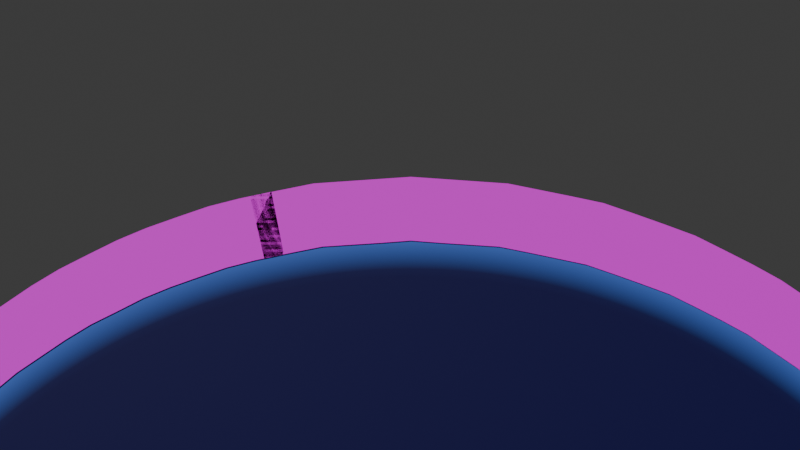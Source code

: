 # Source: water.blend  (saved by Blender 5.0.119; exported with 4.5.12 LTS)
import bpy
from mathutils import Matrix  # noqa: F401  (used for matrix-valued properties, if any)

bpy.ops.wm.read_factory_settings(use_empty=True)
scene = bpy.context.scene
scene.name = 'Scene'

# ---- collections
col_collection = bpy.data.collections.new('Collection'); scene.collection.children.link(col_collection)

# ---- images (referenced by path relative to the original .blend; pixels are not part of the script)
import os
ASSET_DIR = os.environ.get("B2B_ASSET_DIR", "")  # directory of the original .blend (textures are referenced by path, not embedded)
HERE = os.path.dirname(os.path.abspath(__file__))  # packed textures are extracted next to this script under _unpacked/

def load_image(name, relpath, width, height, colorspace="sRGB"):
    """Load a texture the original file referenced (path relative to the .blend, or extracted next to this script)."""
    p = next((c for c in (os.path.join(HERE, relpath), os.path.join(ASSET_DIR, relpath)) if relpath and os.path.exists(c)), "")
    if p:
        img = bpy.data.images.load(p, check_existing=True)
        img.name = name
    else:  # same state as the original file: an image datablock whose file is absent (Cycles renders it pink)
        img = bpy.data.images.new(name, width, height)
        img.source = "FILE"
        img.filepath = "//" + (relpath or name)
    img.colorspace_settings.name = colorspace
    return img
img_water_png = load_image('water.png', 'images/water.png', 1024, 1024, 'sRGB')

# ---- materials (node trees are filled in below, after node groups)
mat_material_001 = bpy.data.materials.new('Material.001')
mat_material_002 = bpy.data.materials.new('Material.002')

# ---- material node trees
mat_material_001.use_nodes = True; mat_material_001.node_tree.nodes.clear()
_N = mat_material_001.node_tree.nodes; _L = mat_material_001.node_tree.links
n0 = _N.new('ShaderNodeBsdfPrincipled'); n0.name = 'Principled BSDF'; n0.location = (224, 99)
n1 = _N.new('ShaderNodeOutputMaterial'); n1.name = 'Material Output'; n1.location = (624, 99)
n2 = _N.new('ShaderNodeTexImage'); n2.name = 'Image Texture'; n2.location = (-480, 60)
n2.image = img_water_png
n3 = _N.new('ShaderNodeMapping'); n3.name = 'Mapping'; n3.location = (-660, 60)
n4 = _N.new('ShaderNodeTexCoord'); n4.name = 'Texture Coordinate'; n4.location = (-840, 60)
n5 = _N.new('ShaderNodeMath'); n5.name = 'Math'; n5.location = (-144, -25)
n5.operation = 'FLOOR'
n6 = _N.new('ShaderNodeInvert'); n6.name = 'Invert Color'; n6.location = (36, -22)
_L.new(n2.outputs[0], n0.inputs[0])
_L.new(n3.outputs[0], n2.inputs[0])
_L.new(n4.outputs[2], n3.inputs[0])
_L.new(n2.outputs[0], n5.inputs[0])
_L.new(n5.outputs[0], n6.inputs[1])
_L.new(n6.outputs[0], n0.inputs[4])
_L.new(n0.outputs[0], n1.inputs[0])
n1.is_active_output = True
mat_material_002.use_nodes = True; mat_material_002.node_tree.nodes.clear()
_N = mat_material_002.node_tree.nodes; _L = mat_material_002.node_tree.links
n0 = _N.new('ShaderNodeBsdfPrincipled'); n0.name = 'Principled BSDF'; n0.location = (-200, 100)
n1 = _N.new('ShaderNodeOutputMaterial'); n1.name = 'Material Output'; n1.location = (294, 100)
n2 = _N.new('ShaderNodeTexGradient'); n2.name = 'Gradient Texture'; n2.location = (-857, -115)
n2.gradient_type = 'SPHERICAL'
n3 = _N.new('ShaderNodeMapping'); n3.name = 'Mapping'; n3.location = (-1234, -197)
n3.inputs[1].default_value = (-0.5, -0.5, 0.0)
n4 = _N.new('ShaderNodeTexCoord'); n4.name = 'Texture Coordinate'; n4.location = (-1438, -219)
n5 = _N.new('ShaderNodeValToRGB'); n5.name = 'Color Ramp'; n5.location = (-665, -79)
n5.color_ramp.interpolation = 'CONSTANT'
while len(n5.color_ramp.elements) > 1: n5.color_ramp.elements.remove(n5.color_ramp.elements[-1])
n5.color_ramp.elements[0].position = 0.6182; n5.color_ramp.elements[0].color = (0.0, 0.0, 0.0, 1.0)
_e = n5.color_ramp.elements.new(0.6582); _e.color = (1.0, 1.0, 1.0, 1.0)
n6 = _N.new('ShaderNodeVectorMath'); n6.name = 'Vector Math'; n6.location = (-1036, -191)
n6.operation = 'SCALE'
n6.inputs[3].default_value = 0.74
n7 = _N.new('ShaderNodeInvert'); n7.name = 'Invert Color'; n7.location = (-389, -162)
n8 = _N.new('ShaderNodeValToRGB'); n8.name = 'Color Ramp.001'; n8.location = (-715, 177)
while len(n8.color_ramp.elements) > 1: n8.color_ramp.elements.remove(n8.color_ramp.elements[-1])
n8.color_ramp.elements[0].position = 0.6618; n8.color_ramp.elements[0].color = (0.07421, 0.2016, 0.7605, 1.0)
_e = n8.color_ramp.elements.new(0.68); _e.color = (0.003526, 0.002323, 0.07164, 1.0)
_L.new(n6.outputs[0], n2.inputs[0])
_L.new(n4.outputs[2], n3.inputs[0])
_L.new(n2.outputs[0], n5.inputs[0])
_L.new(n3.outputs[0], n6.inputs[0])
_L.new(n5.outputs[0], n0.inputs[4])
_L.new(n2.outputs[0], n8.inputs[0])
_L.new(n8.outputs[0], n0.inputs[0])
_L.new(n0.outputs[0], n1.inputs[0])
n1.is_active_output = True

# ---- world
world_world = bpy.data.worlds.new('World'); scene.world = world_world
world_world.use_nodes = True; world_world.node_tree.nodes.clear()
_N = world_world.node_tree.nodes; _L = world_world.node_tree.links
n0 = _N.new('ShaderNodeOutputWorld'); n0.name = 'World Output'; n0.location = (200, 100)
n1 = _N.new('ShaderNodeBackground'); n1.name = 'Background'; n1.location = (-200, 100)
n1.inputs[0].default_value = (0.05088, 0.05088, 0.05088, 1.0)
_L.new(n1.outputs[0], n0.inputs[0])
n0.is_active_output = True
world_world.color = (0.05088, 0.05088, 0.05088)
world_world.sun_shadow_jitter_overblur = 0.0

# ---- cameras
cam_camera_001 = bpy.data.cameras.new('Camera.001')
cam_camera_001.passepartout_alpha = 1.0
cam_camera_001.lens = 85.0

# ---- meshes
me_plane = bpy.data.meshes.new('Plane')
me_plane.from_pydata([(0.9782, -20.02, 4.011e-09), (-0.9782, -20.02, 2.674e-10), (1.073, -21.97, -4.011e-09), (-1.073, -21.97, -2.674e-10), (0.7848, -20.21, -1.203e-09), (0.5914, -20.39, 2.938e-08), (0.3942, -20.45, -2.975e-09), (0.1971, -20.51, -1.742e-09), (-7.189e-08, -20.58, -3.026e-15), (-0.1971, -20.51, -5.432e-10), (-0.3942, -20.45, -2.173e-09), (-0.5914, -20.39, 2.373e-09), (-0.7848, -20.21, -8.023e-10), (-0.8606, -22.17, 8.023e-10), (-0.6482, -22.37, -2.373e-09), (-0.4321, -22.44, 2.173e-09), (-0.2161, -22.51, 5.432e-10), (7.17e-08, -22.58, 3.026e-15), (0.2161, -22.51, 1.742e-09), (0.4321, -22.44, 2.975e-09), (0.6482, -22.37, -2.938e-08), (0.8606, -22.17, 1.203e-09), (-0.9782, -20.02, 2.674e-10), (-2.74, -16.03, 4.279e-09), (-1.073, -21.97, -2.674e-10), (-3.006, -17.59, -4.279e-09), (-1.171, -19.83, -4.011e-10), (-1.358, -19.53, -3.477e-09), (-1.544, -19.22, -2.407e-09), (-1.729, -18.9, -2.674e-10), (-1.906, -18.49, -1.605e-09), (-2.082, -18.07, -2.674e-09), (-2.255, -17.63, -3.744e-09), (-2.419, -17.11, -5.349e-10), (-2.582, -16.59, 1.07e-09), (-2.834, -18.2, -1.07e-09), (-2.655, -18.77, 5.349e-10), (-2.475, -19.34, 3.744e-09), (-2.285, -19.83, 2.674e-09), (-2.091, -20.29, 1.605e-09), (-1.898, -20.74, 2.674e-10), (-1.695, -21.09, 3.209e-09), (-1.49, -21.43, 3.477e-09), (-1.285, -21.76, 4.011e-10), (-2.74, -16.03, 4.279e-09), (-3.951, -8.811, -4.279e-09), (-3.006, -17.59, -4.279e-09), (-4.336, -9.669, 4.279e-09), (-2.888, -15.42, 3.209e-09), (-3.036, -14.8, 0.0), (-3.174, -14.14, -1.07e-09), (-3.304, -13.44, -4.279e-09), (-3.435, -12.75, 0.0), (-3.551, -12.0, -2.139e-09), (-3.661, -11.23, 0.0), (-3.772, -10.46, 0.0), (-3.862, -9.639, -4.279e-09), (-4.238, -10.58, 4.279e-09), (-4.138, -11.48, 0.0), (-4.017, -12.33, 0.0), (-3.896, -13.17, 2.139e-09), (-3.769, -13.99, 0.0), (-3.626, -14.76, 4.279e-09), (-3.483, -15.52, 1.07e-09), (-3.332, -16.24, 0.0), (-3.169, -16.92, -3.209e-09), (-3.951, -8.811, -4.279e-09), (-4.379, 0.1565, 8.558e-09), (-4.336, -9.669, 4.279e-09), (-4.805, 0.1715, -8.558e-09), (-4.039, -7.981, 0.0), (-4.104, -7.105, 2.139e-09), (-4.168, -6.229, 0.0), (-4.23, -5.35, 0.0), (-4.269, -4.441, -4.279e-09), (-4.309, -3.533, 4.279e-09), (-4.344, -2.621, -4.279e-09), (-4.357, -1.695, 8.558e-09), (-4.37, -0.7693, 0.0), (-4.796, -0.8434, 0.0), (-4.781, -1.858, -8.558e-09), (-4.766, -2.873, 4.279e-09), (-4.728, -3.874, -4.279e-09), (-4.685, -4.871, 4.279e-09), (-4.641, -5.868, 0.0), (-4.574, -6.835, 0.0), (-4.503, -7.796, -2.139e-09), (-4.432, -8.757, 0.0), (-4.379, 0.1565, 8.558e-09), (-3.921, 9.091, 0.0), (-4.805, 0.1715, -8.558e-09), (-4.303, 9.977, 0.0), (-4.365, 1.082, 0.0), (-4.352, 2.008, 1.284e-08), (-4.335, 2.931, 1.284e-08), (-4.295, 3.84, 8.558e-09), (-4.256, 4.748, 0.0), (-4.211, 5.65, 1.712e-08), (-4.146, 6.525, 4.279e-09), (-4.082, 7.401, 0.0), (-4.01, 8.262, 0.0), (-4.4, 9.066, 0.0), (-4.479, 8.121, 0.0), (-4.55, 7.16, -4.279e-09), (-4.621, 6.198, -1.712e-08), (-4.67, 5.208, 0.0), (-4.714, 4.211, -8.558e-09), (-4.757, 3.213, -1.284e-08), (-4.776, 2.201, -1.284e-08), (-4.791, 1.186, 0.0), (-3.921, 9.091, 0.0), (-2.69, 16.24, 0.0), (-4.303, 9.977, 0.0), (-2.951, 17.81, 0.0), (-3.833, 9.92, 0.0), (-3.734, 10.72, 0.0), (-3.624, 11.49, 0.0), (-3.513, 12.26, 0.0), (-3.391, 12.98, 0.0), (-3.26, 13.68, 0.0), (-3.13, 14.38, 0.0), (-2.986, 15.01, 0.0), (-2.838, 15.62, 0.0), (-3.114, 17.14, 0.0), (-3.277, 16.47, 0.0), (-3.434, 15.78, 0.0), (-3.578, 15.01, 0.0), (-3.721, 14.25, 0.0), (-3.855, 13.45, 0.0), (-3.976, 12.61, 0.0), (-4.097, 11.77, 0.0), (-4.205, 10.89, 0.0), (-2.69, 16.24, 0.0), (-0.9129, 20.08, 0.0), (-2.951, 17.81, 0.0), (-1.001, 22.04, 0.0), (-2.527, 16.76, 0.0), (-2.363, 17.28, 0.0), (-2.199, 17.8, 0.0), (-2.023, 18.21, 0.0), (-1.846, 18.63, 0.0), (-1.668, 19.02, 0.0), (-1.481, 19.32, 0.0), (-1.295, 19.63, 0.0), (-1.106, 19.9, 0.0), (-1.213, 21.83, 0.0), (-1.421, 21.54, 0.0), (-1.625, 21.21, 0.0), (-1.83, 20.87, 0.0), (-2.026, 20.44, 0.0), (-2.22, 19.98, 0.0), (-2.413, 19.52, 0.0), (-2.594, 18.96, 0.0), (-2.773, 18.39, 0.0), (-0.9129, 20.08, 0.0), (1.044, 19.96, 0.0), (-1.001, 22.04, 0.0), (1.145, 21.9, 0.0), (-0.7195, 20.27, 0.0), (-0.5248, 20.41, 0.0), (-0.3276, 20.47, 0.0), (-0.1305, 20.54, 0.0), (0.06663, 20.56, 0.0), (0.2637, 20.49, 0.0), (0.4609, 20.43, 0.0), (0.6568, 20.33, 0.0), (0.8502, 20.14, 0.0), (0.9324, 22.1, 0.0), (0.72, 22.31, 0.0), (0.5052, 22.42, 0.0), (0.2891, 22.49, 0.0), (0.07304, 22.56, 0.0), (-0.143, 22.53, 0.0), (-0.3591, 22.47, 0.0), (-0.5752, 22.4, 0.0), (-0.7889, 22.24, 0.0), (1.044, 19.96, 0.0), (2.79, 15.82, 0.0), (1.145, 21.9, 0.0), (3.061, 17.36, 0.0), (1.234, 19.73, 0.0), (1.421, 19.42, 0.0), (1.607, 19.12, 0.0), (1.789, 18.76, 0.0), (1.965, 18.34, 0.0), (2.142, 17.93, 0.0), (2.311, 17.45, 0.0), (2.474, 16.93, 0.0), (2.638, 16.41, 0.0), (2.895, 18.01, 0.0), (2.715, 18.58, 0.0), (2.536, 19.15, 0.0), (2.351, 19.67, 0.0), (2.157, 20.13, 0.0), (1.963, 20.59, 0.0), (1.764, 20.98, 0.0), (1.559, 21.31, 0.0), (1.354, 21.65, 0.0), (2.79, 15.82, 8.558e-09), (3.981, 8.531, 0.0), (3.061, 17.36, -8.558e-09), (4.368, 9.361, 0.0), (2.938, 15.21, 0.0), (3.086, 14.6, 0.0), (3.218, 13.91, 0.0), (3.348, 13.21, 8.558e-09), (3.478, 12.51, 1.712e-08), (3.588, 11.74, -8.558e-09), (3.698, 10.97, 2.567e-08), (3.804, 10.19, 0.0), (3.892, 9.359, 0.0), (4.271, 10.27, 0.0), (4.174, 11.18, 0.0), (4.058, 12.04, -2.567e-08), (3.937, 12.88, 8.558e-09), (3.815, 13.73, -1.712e-08), (3.674, 14.5, -8.558e-09), (3.531, 15.26, 0.0), (3.386, 16.02, 0.0), (3.224, 16.69, 0.0), (3.981, 8.531, 8.558e-09), (4.374, -0.4694, 1.284e-08), (4.368, 9.361, -8.558e-09), (4.8, -0.5146, -1.284e-08), (4.061, 7.685, 8.558e-09), (4.125, 6.809, 0.0), (4.19, 5.933, -4.279e-09), (4.243, 5.042, 4.279e-09), (4.283, 4.134, 1.712e-08), (4.322, 3.226, 8.558e-09), (4.348, 2.308, 1.284e-08), (4.361, 1.382, -4.279e-09), (4.375, 0.4564, 1.284e-08), (4.8, 0.5003, -1.284e-08), (4.786, 1.515, 4.279e-09), (4.771, 2.53, -1.284e-08), (4.743, 3.536, -8.558e-09), (4.7, 4.534, -1.712e-08), (4.656, 5.531, -4.279e-09), (4.598, 6.509, 4.279e-09), (4.527, 7.471, 0.0), (4.456, 8.432, -8.558e-09), (4.374, -0.4694, 4.279e-09), (3.891, -9.371, 2.139e-08), (4.8, -0.5146, -4.279e-09), (4.27, -10.28, -2.139e-08), (4.361, -1.395, 4.279e-09), (4.348, -2.321, 1.284e-08), (4.322, -3.238, 1.712e-08), (4.282, -4.147, 2.139e-08), (4.243, -5.055, 8.558e-09), (4.189, -5.946, 2.139e-08), (4.124, -6.821, 2.781e-08), (4.06, -7.697, 4.279e-09), (3.98, -8.542, 1.712e-08), (4.367, -9.374, -1.712e-08), (4.455, -8.446, -4.279e-09), (4.526, -7.485, -2.781e-08), (4.597, -6.523, -2.139e-08), (4.656, -5.545, -8.558e-09), (4.699, -4.548, -2.139e-08), (4.742, -3.55, -1.712e-08), (4.771, -2.544, -1.284e-08), (4.786, -1.529, -4.279e-09), (3.891, -9.371, 2.139e-08), (2.636, -16.42, 0.0), (4.27, -10.28, -2.139e-08), (2.892, -18.02, 0.0), (3.803, -10.2, 1.712e-08), (3.697, -10.98, 0.0), (3.586, -11.75, 6.418e-09), (3.476, -12.52, 2.139e-08), (3.347, -13.22, 0.0), (3.216, -13.92, -4.279e-09), (3.084, -14.61, 1.07e-09), (2.936, -15.22, -1.07e-09), (2.788, -15.83, -2.139e-09), (3.059, -17.37, 2.139e-09), (3.222, -16.7, 1.07e-09), (3.384, -16.03, -1.07e-09), (3.529, -15.27, 4.279e-09), (3.672, -14.51, 0.0), (3.814, -13.74, -2.139e-08), (3.935, -12.9, -6.418e-09), (4.057, -12.05, 0.0), (4.172, -11.19, -1.712e-08), (2.636, -16.42, 2.139e-09), (0.8475, -20.15, 6.017e-10), (2.892, -18.02, -2.139e-09), (0.9294, -22.11, -6.017e-10), (2.472, -16.94, 4.279e-09), (2.308, -17.46, -2.139e-09), (2.139, -17.94, -2.674e-09), (1.963, -18.35, -1.07e-09), (1.787, -18.77, -3.744e-09), (1.605, -19.12, 0.0), (1.418, -19.43, 3.477e-09), (1.232, -19.73, -4.011e-10), (1.041, -19.96, -1.203e-09), (1.142, -21.9, 1.203e-09), (1.351, -21.65, 4.011e-10), (1.556, -21.32, -3.477e-09), (1.761, -20.98, 0.0), (1.96, -20.59, 3.744e-09), (2.154, -20.14, 1.07e-09), (2.348, -19.68, 2.674e-09), (2.533, -19.16, 2.139e-09), (2.713, -18.59, -4.279e-09)], [], [(12, 1, 3, 13), (0, 4, 21, 2), (4, 5, 20, 21), (5, 6, 19, 20), (6, 7, 18, 19), (7, 8, 17, 18), (8, 9, 16, 17), (9, 10, 15, 16), (10, 11, 14, 15), (11, 12, 13, 14), (34, 23, 25, 35), (22, 26, 43, 24), (26, 27, 42, 43), (27, 28, 41, 42), (28, 29, 40, 41), (29, 30, 39, 40), (30, 31, 38, 39), (31, 32, 37, 38), (32, 33, 36, 37), (33, 34, 35, 36), (56, 45, 47, 57), (44, 48, 65, 46), (48, 49, 64, 65), (49, 50, 63, 64), (50, 51, 62, 63), (51, 52, 61, 62), (52, 53, 60, 61), (53, 54, 59, 60), (54, 55, 58, 59), (55, 56, 57, 58), (78, 67, 69, 79), (66, 70, 87, 68), (70, 71, 86, 87), (71, 72, 85, 86), (72, 73, 84, 85), (73, 74, 83, 84), (74, 75, 82, 83), (75, 76, 81, 82), (76, 77, 80, 81), (77, 78, 79, 80), (100, 89, 91, 101), (88, 92, 109, 90), (92, 93, 108, 109), (93, 94, 107, 108), (94, 95, 106, 107), (95, 96, 105, 106), (96, 97, 104, 105), (97, 98, 103, 104), (98, 99, 102, 103), (99, 100, 101, 102), (122, 111, 113, 123), (110, 114, 131, 112), (114, 115, 130, 131), (115, 116, 129, 130), (116, 117, 128, 129), (117, 118, 127, 128), (118, 119, 126, 127), (119, 120, 125, 126), (120, 121, 124, 125), (121, 122, 123, 124), (144, 133, 135, 145), (132, 136, 153, 134), (136, 137, 152, 153), (137, 138, 151, 152), (138, 139, 150, 151), (139, 140, 149, 150), (140, 141, 148, 149), (141, 142, 147, 148), (142, 143, 146, 147), (143, 144, 145, 146), (166, 155, 157, 167), (154, 158, 175, 156), (158, 159, 174, 175), (159, 160, 173, 174), (160, 161, 172, 173), (161, 162, 171, 172), (162, 163, 170, 171), (163, 164, 169, 170), (164, 165, 168, 169), (165, 166, 167, 168), (188, 177, 179, 189), (176, 180, 197, 178), (180, 181, 196, 197), (181, 182, 195, 196), (182, 183, 194, 195), (183, 184, 193, 194), (184, 185, 192, 193), (185, 186, 191, 192), (186, 187, 190, 191), (187, 188, 189, 190), (210, 199, 201, 211), (198, 202, 219, 200), (202, 203, 218, 219), (203, 204, 217, 218), (204, 205, 216, 217), (205, 206, 215, 216), (206, 207, 214, 215), (207, 208, 213, 214), (208, 209, 212, 213), (209, 210, 211, 212), (232, 221, 223, 233), (220, 224, 241, 222), (224, 225, 240, 241), (225, 226, 239, 240), (226, 227, 238, 239), (227, 228, 237, 238), (228, 229, 236, 237), (229, 230, 235, 236), (230, 231, 234, 235), (231, 232, 233, 234), (254, 243, 245, 255), (242, 246, 263, 244), (246, 247, 262, 263), (247, 248, 261, 262), (248, 249, 260, 261), (249, 250, 259, 260), (250, 251, 258, 259), (251, 252, 257, 258), (252, 253, 256, 257), (253, 254, 255, 256), (276, 265, 267, 277), (264, 268, 285, 266), (268, 269, 284, 285), (269, 270, 283, 284), (270, 271, 282, 283), (271, 272, 281, 282), (272, 273, 280, 281), (273, 274, 279, 280), (274, 275, 278, 279), (275, 276, 277, 278), (298, 287, 289, 299), (286, 290, 307, 288), (290, 291, 306, 307), (291, 292, 305, 306), (292, 293, 304, 305), (293, 294, 303, 304), (294, 295, 302, 303), (295, 296, 301, 302), (296, 297, 300, 301), (297, 298, 299, 300)])
_uv = me_plane.uv_layers.new(name='UVMap')
_uv.uv.foreach_set('vector', [0.901, 0.0, 1.001, 0.0, 1.001, 1.0, 0.901, 1.0, -0.001304, 0.0, 0.09896, 0.0, 0.09896, 1.0, -0.001304, 1.0, 0.09896, 0.0, 0.1992, 0.0, 0.1992, 1.0, 0.09896, 1.0, 0.1992, 0.0, 0.2995, 0.0, 0.2995, 1.0, 0.1992, 1.0, 0.2995, 0.0, 0.3997, 0.0, 0.3997, 1.0, 0.2995, 1.0, 0.3997, 0.0, 0.5, 0.0, 0.5, 1.0, 0.3997, 1.0, 0.5, 0.0, 0.6003, 0.0, 0.6003, 1.0, 0.5, 1.0, 0.6003, 0.0, 0.7005, 0.0, 0.7005, 1.0, 0.6003, 1.0, 0.7005, 0.0, 0.8008, 0.0, 0.8008, 1.0, 0.7005, 1.0, 0.8008, 0.0, 0.901, 0.0, 0.901, 1.0, 0.8008, 1.0, 0.901, 0.0, 1.001, 0.0, 1.001, 1.0, 0.901, 1.0, -0.001304, 0.0, 0.09896, 0.0, 0.09896, 1.0, -0.001304, 1.0, 0.09896, 0.0, 0.1992, 0.0, 0.1992, 1.0, 0.09896, 1.0, 0.1992, 0.0, 0.2995, 0.0, 0.2995, 1.0, 0.1992, 1.0, 0.2995, 0.0, 0.3997, 0.0, 0.3997, 1.0, 0.2995, 1.0, 0.3997, 0.0, 0.5, 0.0, 0.5, 1.0, 0.3997, 1.0, 0.5, 0.0, 0.6003, 0.0, 0.6003, 1.0, 0.5, 1.0, 0.6003, 0.0, 0.7005, 0.0, 0.7005, 1.0, 0.6003, 1.0, 0.7005, 0.0, 0.8008, 0.0, 0.8008, 1.0, 0.7005, 1.0, 0.8008, 0.0, 0.901, 0.0, 0.901, 1.0, 0.8008, 1.0, 0.901, 0.0, 1.001, 0.0, 1.001, 1.0, 0.901, 1.0, -0.001304, 0.0, 0.09896, 0.0, 0.09896, 1.0, -0.001304, 1.0, 0.09896, 0.0, 0.1992, 0.0, 0.1992, 1.0, 0.09896, 1.0, 0.1992, 0.0, 0.2995, 0.0, 0.2995, 1.0, 0.1992, 1.0, 0.2995, 0.0, 0.3997, 0.0, 0.3997, 1.0, 0.2995, 1.0, 0.3997, 0.0, 0.5, 0.0, 0.5, 1.0, 0.3997, 1.0, 0.5, 0.0, 0.6003, 0.0, 0.6003, 1.0, 0.5, 1.0, 0.6003, 0.0, 0.7005, 0.0, 0.7005, 1.0, 0.6003, 1.0, 0.7005, 0.0, 0.8008, 0.0, 0.8008, 1.0, 0.7005, 1.0, 0.8008, 0.0, 0.901, 0.0, 0.901, 1.0, 0.8008, 1.0, 0.901, 0.0, 1.001, 0.0, 1.001, 1.0, 0.901, 1.0, -0.001304, 0.0, 0.09896, 0.0, 0.09896, 1.0, -0.001304, 1.0, 0.09896, 0.0, 0.1992, 0.0, 0.1992, 1.0, 0.09896, 1.0, 0.1992, 0.0, 0.2995, 0.0, 0.2995, 1.0, 0.1992, 1.0, 0.2995, 0.0, 0.3997, 0.0, 0.3997, 1.0, 0.2995, 1.0, 0.3997, 0.0, 0.5, 0.0, 0.5, 1.0, 0.3997, 1.0, 0.5, 0.0, 0.6003, 0.0, 0.6003, 1.0, 0.5, 1.0, 0.6003, 0.0, 0.7005, 0.0, 0.7005, 1.0, 0.6003, 1.0, 0.7005, 0.0, 0.8008, 0.0, 0.8008, 1.0, 0.7005, 1.0, 0.8008, 0.0, 0.901, 0.0, 0.901, 1.0, 0.8008, 1.0, 0.901, 0.0, 1.001, 0.0, 1.001, 1.0, 0.901, 1.0, -0.001304, 0.0, 0.09896, 0.0, 0.09896, 1.0, -0.001304, 1.0, 0.09896, 0.0, 0.1992, 0.0, 0.1992, 1.0, 0.09896, 1.0, 0.1992, 0.0, 0.2995, 0.0, 0.2995, 1.0, 0.1992, 1.0, 0.2995, 0.0, 0.3997, 0.0, 0.3997, 1.0, 0.2995, 1.0, 0.3997, 0.0, 0.5, 0.0, 0.5, 1.0, 0.3997, 1.0, 0.5, 0.0, 0.6003, 0.0, 0.6003, 1.0, 0.5, 1.0, 0.6003, 0.0, 0.7005, 0.0, 0.7005, 1.0, 0.6003, 1.0, 0.7005, 0.0, 0.8008, 0.0, 0.8008, 1.0, 0.7005, 1.0, 0.8008, 0.0, 0.901, 0.0, 0.901, 1.0, 0.8008, 1.0, 0.901, 0.0, 1.001, 0.0, 1.001, 1.0, 0.901, 1.0, -0.001304, 0.0, 0.09896, 0.0, 0.09896, 1.0, -0.001304, 1.0, 0.09896, 0.0, 0.1992, 0.0, 0.1992, 1.0, 0.09896, 1.0, 0.1992, 0.0, 0.2995, 0.0, 0.2995, 1.0, 0.1992, 1.0, 0.2995, 0.0, 0.3997, 0.0, 0.3997, 1.0, 0.2995, 1.0, 0.3997, 0.0, 0.5, 0.0, 0.5, 1.0, 0.3997, 1.0, 0.5, 0.0, 0.6003, 0.0, 0.6003, 1.0, 0.5, 1.0, 0.6003, 0.0, 0.7005, 0.0, 0.7005, 1.0, 0.6003, 1.0, 0.7005, 0.0, 0.8008, 0.0, 0.8008, 1.0, 0.7005, 1.0, 0.8008, 0.0, 0.901, 0.0, 0.901, 1.0, 0.8008, 1.0, 0.901, 0.0, 1.001, 0.0, 1.001, 1.0, 0.901, 1.0, -0.001304, 0.0, 0.09896, 0.0, 0.09896, 1.0, -0.001304, 1.0, 0.09896, 0.0, 0.1992, 0.0, 0.1992, 1.0, 0.09896, 1.0, 0.1992, 0.0, 0.2995, 0.0, 0.2995, 1.0, 0.1992, 1.0, 0.2995, 0.0, 0.3997, 0.0, 0.3997, 1.0, 0.2995, 1.0, 0.3997, 0.0, 0.5, 0.0, 0.5, 1.0, 0.3997, 1.0, 0.5, 0.0, 0.6003, 0.0, 0.6003, 1.0, 0.5, 1.0, 0.6003, 0.0, 0.7005, 0.0, 0.7005, 1.0, 0.6003, 1.0, 0.7005, 0.0, 0.8008, 0.0, 0.8008, 1.0, 0.7005, 1.0, 0.8008, 0.0, 0.901, 0.0, 0.901, 1.0, 0.8008, 1.0, 0.901, 0.0, 1.001, 0.0, 1.001, 1.0, 0.901, 1.0, -0.001304, 0.0, 0.09896, 0.0, 0.09896, 1.0, -0.001304, 1.0, 0.09896, 0.0, 0.1992, 0.0, 0.1992, 1.0, 0.09896, 1.0, 0.1992, 0.0, 0.2995, 0.0, 0.2995, 1.0, 0.1992, 1.0, 0.2995, 0.0, 0.3997, 0.0, 0.3997, 1.0, 0.2995, 1.0, 0.3997, 0.0, 0.5, 0.0, 0.5, 1.0, 0.3997, 1.0, 0.5, 0.0, 0.6003, 0.0, 0.6003, 1.0, 0.5, 1.0, 0.6003, 0.0, 0.7005, 0.0, 0.7005, 1.0, 0.6003, 1.0, 0.7005, 0.0, 0.8008, 0.0, 0.8008, 1.0, 0.7005, 1.0, 0.8008, 0.0, 0.901, 0.0, 0.901, 1.0, 0.8008, 1.0, 0.901, 0.0, 1.001, 0.0, 1.001, 1.0, 0.901, 1.0, -0.001304, 0.0, 0.09896, 0.0, 0.09896, 1.0, -0.001304, 1.0, 0.09896, 0.0, 0.1992, 0.0, 0.1992, 1.0, 0.09896, 1.0, 0.1992, 0.0, 0.2995, 0.0, 0.2995, 1.0, 0.1992, 1.0, 0.2995, 0.0, 0.3997, 0.0, 0.3997, 1.0, 0.2995, 1.0, 0.3997, 0.0, 0.5, 0.0, 0.5, 1.0, 0.3997, 1.0, 0.5, 0.0, 0.6003, 0.0, 0.6003, 1.0, 0.5, 1.0, 0.6003, 0.0, 0.7005, 0.0, 0.7005, 1.0, 0.6003, 1.0, 0.7005, 0.0, 0.8008, 0.0, 0.8008, 1.0, 0.7005, 1.0, 0.8008, 0.0, 0.901, 0.0, 0.901, 1.0, 0.8008, 1.0, 0.901, 0.0, 1.001, 0.0, 1.001, 1.0, 0.901, 1.0, -0.001304, 0.0, 0.09896, 0.0, 0.09896, 1.0, -0.001304, 1.0, 0.09896, 0.0, 0.1992, 0.0, 0.1992, 1.0, 0.09896, 1.0, 0.1992, 0.0, 0.2995, 0.0, 0.2995, 1.0, 0.1992, 1.0, 0.2995, 0.0, 0.3997, 0.0, 0.3997, 1.0, 0.2995, 1.0, 0.3997, 0.0, 0.5, 0.0, 0.5, 1.0, 0.3997, 1.0, 0.5, 0.0, 0.6003, 0.0, 0.6003, 1.0, 0.5, 1.0, 0.6003, 0.0, 0.7005, 0.0, 0.7005, 1.0, 0.6003, 1.0, 0.7005, 0.0, 0.8008, 0.0, 0.8008, 1.0, 0.7005, 1.0, 0.8008, 0.0, 0.901, 0.0, 0.901, 1.0, 0.8008, 1.0, 0.901, 0.0, 1.001, 0.0, 1.001, 1.0, 0.901, 1.0, -0.001304, 0.0, 0.09896, 0.0, 0.09896, 1.0, -0.001304, 1.0, 0.09896, 0.0, 0.1992, 0.0, 0.1992, 1.0, 0.09896, 1.0, 0.1992, 0.0, 0.2995, 0.0, 0.2995, 1.0, 0.1992, 1.0, 0.2995, 0.0, 0.3997, 0.0, 0.3997, 1.0, 0.2995, 1.0, 0.3997, 0.0, 0.5, 0.0, 0.5, 1.0, 0.3997, 1.0, 0.5, 0.0, 0.6003, 0.0, 0.6003, 1.0, 0.5, 1.0, 0.6003, 0.0, 0.7005, 0.0, 0.7005, 1.0, 0.6003, 1.0, 0.7005, 0.0, 0.8008, 0.0, 0.8008, 1.0, 0.7005, 1.0, 0.8008, 0.0, 0.901, 0.0, 0.901, 1.0, 0.8008, 1.0, 0.901, 0.0, 1.001, 0.0, 1.001, 1.0, 0.901, 1.0, -0.001304, 0.0, 0.09896, 0.0, 0.09896, 1.0, -0.001304, 1.0, 0.09896, 0.0, 0.1992, 0.0, 0.1992, 1.0, 0.09896, 1.0, 0.1992, 0.0, 0.2995, 0.0, 0.2995, 1.0, 0.1992, 1.0, 0.2995, 0.0, 0.3997, 0.0, 0.3997, 1.0, 0.2995, 1.0, 0.3997, 0.0, 0.5, 0.0, 0.5, 1.0, 0.3997, 1.0, 0.5, 0.0, 0.6003, 0.0, 0.6003, 1.0, 0.5, 1.0, 0.6003, 0.0, 0.7005, 0.0, 0.7005, 1.0, 0.6003, 1.0, 0.7005, 0.0, 0.8008, 0.0, 0.8008, 1.0, 0.7005, 1.0, 0.8008, 0.0, 0.901, 0.0, 0.901, 1.0, 0.8008, 1.0, 0.901, 0.0, 1.001, 0.0, 1.001, 1.0, 0.901, 1.0, -0.001304, 0.0, 0.09896, 0.0, 0.09896, 1.0, -0.001304, 1.0, 0.09896, 0.0, 0.1992, 0.0, 0.1992, 1.0, 0.09896, 1.0, 0.1992, 0.0, 0.2995, 0.0, 0.2995, 1.0, 0.1992, 1.0, 0.2995, 0.0, 0.3997, 0.0, 0.3997, 1.0, 0.2995, 1.0, 0.3997, 0.0, 0.5, 0.0, 0.5, 1.0, 0.3997, 1.0, 0.5, 0.0, 0.6003, 0.0, 0.6003, 1.0, 0.5, 1.0, 0.6003, 0.0, 0.7005, 0.0, 0.7005, 1.0, 0.6003, 1.0, 0.7005, 0.0, 0.8008, 0.0, 0.8008, 1.0, 0.7005, 1.0, 0.8008, 0.0, 0.901, 0.0, 0.901, 1.0, 0.8008, 1.0, 0.901, 0.0, 1.001, 0.0, 1.001, 1.0, 0.901, 1.0, -0.001304, 0.0, 0.09896, 0.0, 0.09896, 1.0, -0.001304, 1.0, 0.09896, 0.0, 0.1992, 0.0, 0.1992, 1.0, 0.09896, 1.0, 0.1992, 0.0, 0.2995, 0.0, 0.2995, 1.0, 0.1992, 1.0, 0.2995, 0.0, 0.3997, 0.0, 0.3997, 1.0, 0.2995, 1.0, 0.3997, 0.0, 0.5, 0.0, 0.5, 1.0, 0.3997, 1.0, 0.5, 0.0, 0.6003, 0.0, 0.6003, 1.0, 0.5, 1.0, 0.6003, 0.0, 0.7005, 0.0, 0.7005, 1.0, 0.6003, 1.0, 0.7005, 0.0, 0.8008, 0.0, 0.8008, 1.0, 0.7005, 1.0, 0.8008, 0.0, 0.901, 0.0, 0.901, 1.0, 0.8008, 1.0])
me_plane.materials.append(mat_material_001)
me_plane.update()
me_plane_001 = bpy.data.meshes.new('Plane.001')
me_plane_001.from_pydata([(-1.0, -1.0, 0.0), (1.0, -1.0, 0.0), (-1.0, 1.0, 0.0), (1.0, 1.0, 0.0)], [], [(0, 1, 3, 2)])
_uv = me_plane_001.uv_layers.new(name='UVMap')
_uv.uv.foreach_set('vector', [0.0, 0.0, 1.0, 0.0, 1.0, 1.0, 0.0, 1.0])
me_plane_001.materials.append(mat_material_002)
me_plane_001.update()

# ---- curves / text
cu_b_ziercircle = bpy.data.curves.new('BézierCircle', 'CURVE')
cu_b_ziercircle.dimensions = '3D'
_sp = cu_b_ziercircle.splines.new('BEZIER'); _sp.bezier_points.add(3)
_sp.bezier_points.foreach_set('co', [-1.0, 0.0, 0.0, 0.0, 1.0, 0.0, 1.0, 0.0, 0.0, 0.0, -1.0, 0.0])
_sp.bezier_points.foreach_set('handle_left', [-1.0, -0.5521, 0.0, -0.5521, 1.0, 0.0, 1.0, 0.5521, 0.0, 0.5521, -1.0, 0.0])
_sp.bezier_points.foreach_set('handle_right', [-1.0, 0.5521, 0.0, 0.5521, 1.0, 0.0, 1.0, -0.5521, 0.0, -0.5521, -1.0, 0.0])
for _p, _l, _r in zip(_sp.bezier_points, ['AUTO', 'AUTO', 'AUTO', 'AUTO'], ['AUTO', 'AUTO', 'AUTO', 'AUTO']): _p.handle_left_type = _l; _p.handle_right_type = _r
_sp.order_u = 0
_sp.order_v = 0
_sp.use_cyclic_u = True
cu_b_ziercircle.use_path = True
cu_b_ziercircle.fill_mode = 'FULL'

# ---- objects
ob_plane = bpy.data.objects.new('Plane', me_plane)
ob_b_ziercircle = bpy.data.objects.new('BézierCircle', cu_b_ziercircle)
ob_plane_001 = bpy.data.objects.new('Plane.001', me_plane_001)
ob_camera = bpy.data.objects.new('Camera', cam_camera_001)

# ---- transforms, parenting, visibility, modifiers, constraints
ob_plane.location = (0.0, 1.464, 0.004191)
ob_plane.scale = (2.813, 0.599, 2.813)
ob_b_ziercircle.location = (0.0, 1.464, 0.004191)
ob_b_ziercircle.scale = (12.93, 12.93, 12.93)
ob_plane_001.location = (0.0, 1.464, -0.01532)
ob_plane_001.scale = (13.62, 13.62, 13.62)
ob_camera.location = (0.2034, -12.22, 35.44)
ob_camera.rotation_euler = (-0.02999, 2.621e-09, 3.142)

# ---- collection membership
col_collection.objects.link(ob_plane)
col_collection.objects.link(ob_b_ziercircle)
col_collection.objects.link(ob_plane_001)
col_collection.objects.link(ob_camera)

# ---- scene / render settings (as saved in the file)
scene.camera = ob_camera
scene.frame_start = 1; scene.frame_end = 250; scene.frame_set(1)
scene.render.engine = 'BLENDER_EEVEE_NEXT'
scene.render.bake_bias = 0.0
scene.render.bake_samples = 0
scene.cycles.sampling_pattern = 'TABULATED_SOBOL'
scene.eevee.use_volume_custom_range = False
bpy.context.view_layer.update()

# ---- added for rendering (the .blend has no usable light): sun
light_auto_sun = bpy.data.lights.new('AutoSun', 'SUN')
light_auto_sun.energy = 3.0
light_auto_sun.angle = 0.0523599
ob_auto_sun = bpy.data.objects.new('AutoSun', light_auto_sun)
scene.collection.objects.link(ob_auto_sun)
ob_auto_sun.rotation_euler = (0.872665, 0.174533, 0.523599)
bpy.context.view_layer.update()
